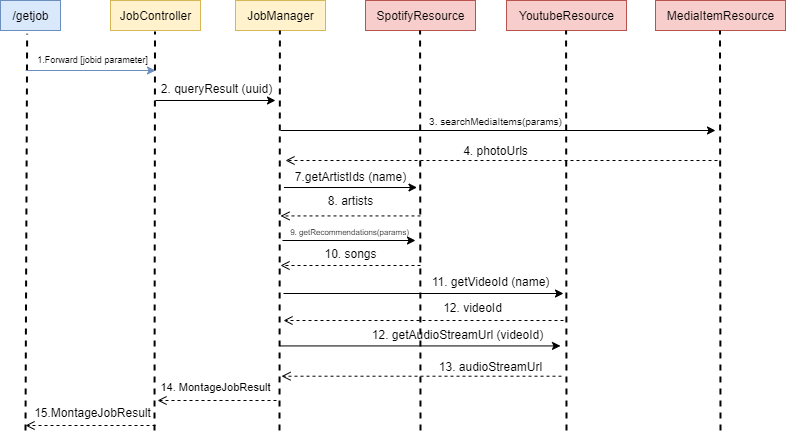

The diagram above was exported from draw.io. Its source (the exported page's mxGraphModel, read from the mxfile embedded in the PNG):
<mxGraphModel dx="992" dy="703" grid="1" gridSize="10" guides="1" tooltips="1" connect="1" arrows="1" fold="1" page="1" pageScale="1" pageWidth="1169" pageHeight="827" math="0" shadow="0">
  <root>
    <mxCell id="0" />
    <mxCell id="1" parent="0" />
    <mxCell id="cnIIfBW7Rt-ctht3rXqw-2" value="/getjob" style="text;html=1;align=center;verticalAlign=middle;resizable=0;points=[];autosize=1;fillColor=#dae8fc;strokeColor=#6c8ebf;spacing=4;" parent="1" vertex="1">
      <mxGeometry x="175" y="130" width="60" height="30" as="geometry" />
    </mxCell>
    <mxCell id="cnIIfBW7Rt-ctht3rXqw-8" value="" style="endArrow=none;dashed=1;html=1;entryX=0.444;entryY=1.105;entryDx=0;entryDy=0;entryPerimeter=0;fillColor=#dae8fc;strokeColor=#000000;strokeWidth=2;" parent="1" target="cnIIfBW7Rt-ctht3rXqw-2" edge="1">
      <mxGeometry width="50" height="50" relative="1" as="geometry">
        <mxPoint x="200" y="560" as="sourcePoint" />
        <mxPoint x="480" y="350" as="targetPoint" />
      </mxGeometry>
    </mxCell>
    <mxCell id="cnIIfBW7Rt-ctht3rXqw-11" value="" style="endArrow=classic;html=1;fillColor=#dae8fc;strokeColor=#6c8ebf;" parent="1" edge="1">
      <mxGeometry width="50" height="50" relative="1" as="geometry">
        <mxPoint x="200" y="200" as="sourcePoint" />
        <mxPoint x="330" y="200" as="targetPoint" />
      </mxGeometry>
    </mxCell>
    <mxCell id="n_02QQz2wLilFaZ5FAp_-4" value="MediaItemResource" style="text;html=1;align=center;verticalAlign=middle;resizable=0;points=[];autosize=1;fillColor=#f8cecc;strokeColor=#b85450;spacing=3;" vertex="1" parent="1">
      <mxGeometry x="830" y="130" width="130" height="30" as="geometry" />
    </mxCell>
    <mxCell id="n_02QQz2wLilFaZ5FAp_-6" value="JobManager" style="text;html=1;align=center;verticalAlign=middle;resizable=0;points=[];autosize=1;fillColor=#fff2cc;strokeColor=#d6b656;spacing=4;" vertex="1" parent="1">
      <mxGeometry x="410" y="130" width="90" height="30" as="geometry" />
    </mxCell>
    <mxCell id="n_02QQz2wLilFaZ5FAp_-7" value="JobController" style="text;html=1;align=center;verticalAlign=middle;resizable=0;points=[];autosize=1;fillColor=#fff2cc;strokeColor=#d6b656;spacing=4;" vertex="1" parent="1">
      <mxGeometry x="285" y="130" width="90" height="30" as="geometry" />
    </mxCell>
    <mxCell id="n_02QQz2wLilFaZ5FAp_-23" value="" style="endArrow=classic;html=1;fillColor=#dae8fc;strokeColor=#000000;" edge="1" parent="1">
      <mxGeometry width="50" height="50" relative="1" as="geometry">
        <mxPoint x="455" y="260" as="sourcePoint" />
        <mxPoint x="890" y="260" as="targetPoint" />
      </mxGeometry>
    </mxCell>
    <mxCell id="n_02QQz2wLilFaZ5FAp_-24" value="" style="endArrow=open;html=1;fillColor=#dae8fc;strokeColor=#000000;dashed=1;endFill=0;startSize=20;endSize=7;jumpSize=18;jumpStyle=none;rounded=0;strokeWidth=1;" edge="1" parent="1">
      <mxGeometry width="50" height="50" relative="1" as="geometry">
        <mxPoint x="892" y="290" as="sourcePoint" />
        <mxPoint x="460" y="290" as="targetPoint" />
      </mxGeometry>
    </mxCell>
    <mxCell id="n_02QQz2wLilFaZ5FAp_-25" value="" style="endArrow=none;dashed=1;html=1;entryX=0.444;entryY=1.105;entryDx=0;entryDy=0;entryPerimeter=0;fillColor=#dae8fc;strokeColor=#000000;strokeWidth=2;" edge="1" parent="1">
      <mxGeometry width="50" height="50" relative="1" as="geometry">
        <mxPoint x="329" y="560" as="sourcePoint" />
        <mxPoint x="329.50000000000006" y="160.99999999999997" as="targetPoint" />
      </mxGeometry>
    </mxCell>
    <mxCell id="n_02QQz2wLilFaZ5FAp_-28" value="" style="endArrow=none;dashed=1;html=1;entryX=0.444;entryY=1.105;entryDx=0;entryDy=0;entryPerimeter=0;fillColor=#dae8fc;strokeColor=#000000;strokeWidth=2;" edge="1" parent="1">
      <mxGeometry width="50" height="50" relative="1" as="geometry">
        <mxPoint x="454" y="560" as="sourcePoint" />
        <mxPoint x="454.40999999999997" y="160" as="targetPoint" />
      </mxGeometry>
    </mxCell>
    <mxCell id="n_02QQz2wLilFaZ5FAp_-32" value="" style="endArrow=none;dashed=1;html=1;entryX=0.444;entryY=1.105;entryDx=0;entryDy=0;entryPerimeter=0;fillColor=#dae8fc;strokeColor=#000000;strokeWidth=2;" edge="1" parent="1">
      <mxGeometry width="50" height="50" relative="1" as="geometry">
        <mxPoint x="895" y="560" as="sourcePoint" />
        <mxPoint x="894.5" y="160" as="targetPoint" />
      </mxGeometry>
    </mxCell>
    <mxCell id="n_02QQz2wLilFaZ5FAp_-35" value="SpotifyResource" style="text;html=1;align=center;verticalAlign=middle;resizable=0;points=[];autosize=1;fillColor=#f8cecc;strokeColor=#b85450;spacing=3;" vertex="1" parent="1">
      <mxGeometry x="540" y="130" width="110" height="30" as="geometry" />
    </mxCell>
    <mxCell id="n_02QQz2wLilFaZ5FAp_-36" value="YoutubeResource" style="text;html=1;align=center;verticalAlign=middle;resizable=0;points=[];autosize=1;fillColor=#f8cecc;strokeColor=#b85450;spacing=3;" vertex="1" parent="1">
      <mxGeometry x="681" y="130" width="120" height="30" as="geometry" />
    </mxCell>
    <mxCell id="n_02QQz2wLilFaZ5FAp_-37" value="" style="endArrow=none;dashed=1;html=1;entryX=0.444;entryY=1.105;entryDx=0;entryDy=0;entryPerimeter=0;fillColor=#dae8fc;strokeColor=#000000;strokeWidth=2;" edge="1" parent="1">
      <mxGeometry width="50" height="50" relative="1" as="geometry">
        <mxPoint x="595" y="560" as="sourcePoint" />
        <mxPoint x="594.5799999999998" y="160" as="targetPoint" />
      </mxGeometry>
    </mxCell>
    <mxCell id="n_02QQz2wLilFaZ5FAp_-38" value="" style="endArrow=none;dashed=1;html=1;entryX=0.444;entryY=1.105;entryDx=0;entryDy=0;entryPerimeter=0;fillColor=#dae8fc;strokeColor=#000000;strokeWidth=2;" edge="1" parent="1">
      <mxGeometry width="50" height="50" relative="1" as="geometry">
        <mxPoint x="741" y="560" as="sourcePoint" />
        <mxPoint x="740.5799999999999" y="160" as="targetPoint" />
      </mxGeometry>
    </mxCell>
    <mxCell id="n_02QQz2wLilFaZ5FAp_-39" value="" style="endArrow=classic;html=1;fillColor=#dae8fc;strokeColor=#000000;" edge="1" parent="1">
      <mxGeometry width="50" height="50" relative="1" as="geometry">
        <mxPoint x="330" y="230" as="sourcePoint" />
        <mxPoint x="450" y="230" as="targetPoint" />
      </mxGeometry>
    </mxCell>
    <mxCell id="n_02QQz2wLilFaZ5FAp_-40" value="" style="endArrow=classic;html=1;fillColor=#dae8fc;strokeColor=#000000;" edge="1" parent="1">
      <mxGeometry width="50" height="50" relative="1" as="geometry">
        <mxPoint x="457" y="370" as="sourcePoint" />
        <mxPoint x="590" y="370" as="targetPoint" />
      </mxGeometry>
    </mxCell>
    <mxCell id="n_02QQz2wLilFaZ5FAp_-41" value="" style="endArrow=open;html=1;fillColor=#dae8fc;strokeColor=#000000;dashed=1;endFill=0;startSize=20;endSize=7;jumpSize=18;jumpStyle=none;rounded=0;strokeWidth=1;" edge="1" parent="1">
      <mxGeometry width="50" height="50" relative="1" as="geometry">
        <mxPoint x="595" y="395" as="sourcePoint" />
        <mxPoint x="455" y="395" as="targetPoint" />
      </mxGeometry>
    </mxCell>
    <mxCell id="n_02QQz2wLilFaZ5FAp_-42" value="" style="endArrow=classic;html=1;fillColor=#dae8fc;strokeColor=#000000;" edge="1" parent="1">
      <mxGeometry width="50" height="50" relative="1" as="geometry">
        <mxPoint x="458" y="423" as="sourcePoint" />
        <mxPoint x="738" y="423" as="targetPoint" />
      </mxGeometry>
    </mxCell>
    <mxCell id="n_02QQz2wLilFaZ5FAp_-43" value="" style="endArrow=open;html=1;fillColor=#dae8fc;strokeColor=#000000;dashed=1;endFill=0;startSize=20;endSize=7;jumpSize=18;jumpStyle=none;rounded=0;strokeWidth=1;" edge="1" parent="1">
      <mxGeometry width="50" height="50" relative="1" as="geometry">
        <mxPoint x="738" y="450" as="sourcePoint" />
        <mxPoint x="458" y="450" as="targetPoint" />
      </mxGeometry>
    </mxCell>
    <mxCell id="n_02QQz2wLilFaZ5FAp_-44" value="" style="endArrow=open;html=1;fillColor=#dae8fc;strokeColor=#000000;dashed=1;endFill=0;startSize=20;endSize=7;jumpSize=18;jumpStyle=none;rounded=0;strokeWidth=1;" edge="1" parent="1">
      <mxGeometry width="50" height="50" relative="1" as="geometry">
        <mxPoint x="451" y="530" as="sourcePoint" />
        <mxPoint x="332" y="530.0000000000001" as="targetPoint" />
      </mxGeometry>
    </mxCell>
    <mxCell id="n_02QQz2wLilFaZ5FAp_-45" value="" style="endArrow=open;html=1;fillColor=#dae8fc;strokeColor=#000000;dashed=1;endFill=0;startSize=20;endSize=7;jumpSize=18;jumpStyle=none;rounded=0;strokeWidth=1;" edge="1" parent="1">
      <mxGeometry width="50" height="50" relative="1" as="geometry">
        <mxPoint x="330" y="555" as="sourcePoint" />
        <mxPoint x="200" y="555.0000000000001" as="targetPoint" />
      </mxGeometry>
    </mxCell>
    <mxCell id="n_02QQz2wLilFaZ5FAp_-46" value="&lt;font style=&quot;font-size: 10px&quot;&gt;3. searchMediaItems(params)&lt;/font&gt;" style="text;html=1;align=center;verticalAlign=middle;resizable=0;points=[];autosize=1;" vertex="1" parent="1">
      <mxGeometry x="595" y="240" width="150" height="20" as="geometry" />
    </mxCell>
    <mxCell id="n_02QQz2wLilFaZ5FAp_-47" value="4. photoUrls" style="text;html=1;align=center;verticalAlign=middle;resizable=0;points=[];autosize=1;" vertex="1" parent="1">
      <mxGeometry x="630" y="270" width="80" height="20" as="geometry" />
    </mxCell>
    <mxCell id="n_02QQz2wLilFaZ5FAp_-53" value="&lt;font style=&quot;font-size: 8px&quot;&gt;9. getRecommendations(params)&lt;/font&gt;" style="text;html=1;align=center;verticalAlign=middle;resizable=0;points=[];autosize=1;" vertex="1" parent="1">
      <mxGeometry x="459" y="350" width="130" height="20" as="geometry" />
    </mxCell>
    <mxCell id="n_02QQz2wLilFaZ5FAp_-54" value="10. songs" style="text;html=1;align=center;verticalAlign=middle;resizable=0;points=[];autosize=1;" vertex="1" parent="1">
      <mxGeometry x="490" y="373" width="70" height="20" as="geometry" />
    </mxCell>
    <mxCell id="n_02QQz2wLilFaZ5FAp_-55" value="11. getVideoId (name)" style="text;html=1;align=center;verticalAlign=middle;resizable=0;points=[];autosize=1;" vertex="1" parent="1">
      <mxGeometry x="600" y="401" width="130" height="20" as="geometry" />
    </mxCell>
    <mxCell id="n_02QQz2wLilFaZ5FAp_-56" value="12. videoId" style="text;html=1;align=center;verticalAlign=middle;resizable=0;points=[];autosize=1;" vertex="1" parent="1">
      <mxGeometry x="612" y="427" width="70" height="20" as="geometry" />
    </mxCell>
    <mxCell id="n_02QQz2wLilFaZ5FAp_-57" value="&lt;font style=&quot;font-size: 9px&quot;&gt;1.Forward [jobid parameter]&lt;/font&gt;" style="text;html=1;align=center;verticalAlign=middle;resizable=0;points=[];autosize=1;" vertex="1" parent="1">
      <mxGeometry x="202" y="178" width="130" height="20" as="geometry" />
    </mxCell>
    <mxCell id="n_02QQz2wLilFaZ5FAp_-58" value="2. queryResult (uuid)" style="text;html=1;align=center;verticalAlign=middle;resizable=0;points=[];autosize=1;" vertex="1" parent="1">
      <mxGeometry x="326" y="208" width="130" height="20" as="geometry" />
    </mxCell>
    <mxCell id="n_02QQz2wLilFaZ5FAp_-59" value="&lt;font style=&quot;font-size: 11px&quot;&gt;14. MontageJobResult&lt;/font&gt;" style="text;html=1;align=center;verticalAlign=middle;resizable=0;points=[];autosize=1;" vertex="1" parent="1">
      <mxGeometry x="325" y="506" width="130" height="20" as="geometry" />
    </mxCell>
    <mxCell id="n_02QQz2wLilFaZ5FAp_-60" value="15.MontageJobResult" style="text;html=1;align=center;verticalAlign=middle;resizable=0;points=[];autosize=1;" vertex="1" parent="1">
      <mxGeometry x="202" y="532" width="130" height="20" as="geometry" />
    </mxCell>
    <mxCell id="n_02QQz2wLilFaZ5FAp_-61" value="" style="endArrow=classic;html=1;fillColor=#dae8fc;strokeColor=#000000;" edge="1" parent="1">
      <mxGeometry width="50" height="50" relative="1" as="geometry">
        <mxPoint x="458.5" y="317" as="sourcePoint" />
        <mxPoint x="591.5" y="317" as="targetPoint" />
      </mxGeometry>
    </mxCell>
    <mxCell id="n_02QQz2wLilFaZ5FAp_-62" value="" style="endArrow=open;html=1;fillColor=#dae8fc;strokeColor=#000000;dashed=1;endFill=0;startSize=20;endSize=7;jumpSize=18;jumpStyle=none;rounded=0;strokeWidth=1;" edge="1" parent="1">
      <mxGeometry width="50" height="50" relative="1" as="geometry">
        <mxPoint x="595" y="345.43" as="sourcePoint" />
        <mxPoint x="455" y="345.43" as="targetPoint" />
      </mxGeometry>
    </mxCell>
    <mxCell id="n_02QQz2wLilFaZ5FAp_-63" value="7.getArtistIds (name)" style="text;html=1;align=center;verticalAlign=middle;resizable=0;points=[];autosize=1;" vertex="1" parent="1">
      <mxGeometry x="460" y="296" width="130" height="20" as="geometry" />
    </mxCell>
    <mxCell id="n_02QQz2wLilFaZ5FAp_-64" value="8. artists" style="text;html=1;align=center;verticalAlign=middle;resizable=0;points=[];autosize=1;" vertex="1" parent="1">
      <mxGeometry x="495" y="320" width="60" height="20" as="geometry" />
    </mxCell>
    <mxCell id="n_02QQz2wLilFaZ5FAp_-65" value="" style="endArrow=classic;html=1;fillColor=#dae8fc;strokeColor=#000000;" edge="1" parent="1">
      <mxGeometry width="50" height="50" relative="1" as="geometry">
        <mxPoint x="455" y="475.43" as="sourcePoint" />
        <mxPoint x="735" y="475.43" as="targetPoint" />
      </mxGeometry>
    </mxCell>
    <mxCell id="n_02QQz2wLilFaZ5FAp_-66" value="12. getAudioStreamUrl (videoId)" style="text;html=1;align=center;verticalAlign=middle;resizable=0;points=[];autosize=1;" vertex="1" parent="1">
      <mxGeometry x="537" y="454" width="190" height="20" as="geometry" />
    </mxCell>
    <mxCell id="n_02QQz2wLilFaZ5FAp_-67" value="" style="endArrow=open;html=1;fillColor=#dae8fc;strokeColor=#000000;dashed=1;endFill=0;startSize=20;endSize=7;jumpSize=18;jumpStyle=none;rounded=0;strokeWidth=1;" edge="1" parent="1">
      <mxGeometry width="50" height="50" relative="1" as="geometry">
        <mxPoint x="736" y="505.71" as="sourcePoint" />
        <mxPoint x="456" y="505.71" as="targetPoint" />
      </mxGeometry>
    </mxCell>
    <mxCell id="n_02QQz2wLilFaZ5FAp_-68" value="13. audioStreamUrl" style="text;html=1;align=center;verticalAlign=middle;resizable=0;points=[];autosize=1;" vertex="1" parent="1">
      <mxGeometry x="605" y="486" width="120" height="20" as="geometry" />
    </mxCell>
  </root>
</mxGraphModel>